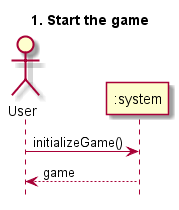

The diagram above was rendered by PlantUML. Its source (embedded in the PNG):
@startuml
hide footbox
title 1. Start the game

actor User
participant ":system" as System

User -> System: initializeGame()
System --> User: game

@enduml